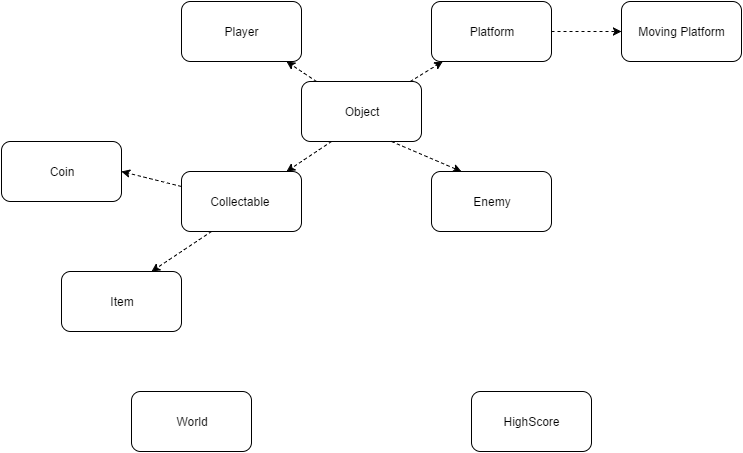

The diagram above was exported from draw.io. Its source (the exported page's mxGraphModel, read from the mxfile embedded in the PNG):
<mxGraphModel dx="1042" dy="535" grid="1" gridSize="10" guides="1" tooltips="1" connect="1" arrows="1" fold="1" page="1" pageScale="1" pageWidth="850" pageHeight="1100" background="#ffffff" math="0" shadow="0">
  <root>
    <mxCell id="0" />
    <mxCell id="1" parent="0" />
    <mxCell id="3" value="Object" style="rounded=1;whiteSpace=wrap;html=1;fillColor=#ffffff;fontColor=#000000;" vertex="1" parent="1">
      <mxGeometry x="350" y="130" width="120" height="60" as="geometry" />
    </mxCell>
    <mxCell id="4" value="Player" style="rounded=1;whiteSpace=wrap;html=1;fillColor=#ffffff;fontColor=#000000;" vertex="1" parent="1">
      <mxGeometry x="230" y="50" width="120" height="60" as="geometry" />
    </mxCell>
    <mxCell id="7" value="Platform" style="rounded=1;whiteSpace=wrap;html=1;fillColor=#ffffff;fontColor=#000000;" vertex="1" parent="1">
      <mxGeometry x="480" y="50" width="120" height="60" as="geometry" />
    </mxCell>
    <mxCell id="8" value="Collectable&amp;nbsp;" style="rounded=1;whiteSpace=wrap;html=1;fillColor=#ffffff;fontColor=#000000;" vertex="1" parent="1">
      <mxGeometry x="230" y="220" width="120" height="60" as="geometry" />
    </mxCell>
    <mxCell id="9" value="Enemy" style="rounded=1;whiteSpace=wrap;html=1;fillColor=#ffffff;fontColor=#000000;" vertex="1" parent="1">
      <mxGeometry x="480" y="220" width="120" height="60" as="geometry" />
    </mxCell>
    <mxCell id="10" value="Moving Platform" style="rounded=1;whiteSpace=wrap;html=1;fillColor=#ffffff;fontColor=#000000;" vertex="1" parent="1">
      <mxGeometry x="670" y="50" width="120" height="60" as="geometry" />
    </mxCell>
    <mxCell id="11" value="" style="endArrow=classic;html=1;dashed=1;fontColor=#000000;" edge="1" parent="1" source="3" target="4">
      <mxGeometry width="50" height="50" relative="1" as="geometry">
        <mxPoint x="10" y="60" as="sourcePoint" />
        <mxPoint x="60" y="10" as="targetPoint" />
      </mxGeometry>
    </mxCell>
    <mxCell id="12" value="" style="endArrow=classic;html=1;dashed=1;fontColor=#000000;" edge="1" parent="1" source="3" target="7">
      <mxGeometry x="70" y="20" width="50" height="50" as="geometry">
        <mxPoint x="360" y="144.28571428571433" as="sourcePoint" />
        <mxPoint x="70" y="20" as="targetPoint" />
      </mxGeometry>
    </mxCell>
    <mxCell id="13" value="" style="endArrow=classic;html=1;dashed=1;fontColor=#000000;entryX=0;entryY=0.5;exitX=1;exitY=0.5;" edge="1" parent="1" source="7" target="10">
      <mxGeometry x="195" y="60" width="50" height="50" as="geometry">
        <mxPoint x="583.75" y="170" as="sourcePoint" />
        <mxPoint x="616.25" y="150" as="targetPoint" />
      </mxGeometry>
    </mxCell>
    <mxCell id="15" value="" style="endArrow=classic;html=1;dashed=1;fontColor=#000000;exitX=0.25;exitY=1;" edge="1" parent="1" source="3" target="8">
      <mxGeometry x="355" y="130" width="50" height="50" as="geometry">
        <mxPoint x="385" y="150" as="sourcePoint" />
        <mxPoint x="355" y="130" as="targetPoint" />
      </mxGeometry>
    </mxCell>
    <mxCell id="16" value="" style="endArrow=classic;html=1;dashed=1;fontColor=#000000;exitX=0.75;exitY=1;entryX=0.25;entryY=0;" edge="1" parent="1" source="3" target="9">
      <mxGeometry x="365" y="140" width="50" height="50" as="geometry">
        <mxPoint x="390" y="200" as="sourcePoint" />
        <mxPoint x="345" y="230" as="targetPoint" />
      </mxGeometry>
    </mxCell>
    <mxCell id="17" value="Coin" style="rounded=1;whiteSpace=wrap;html=1;fillColor=#ffffff;fontColor=#000000;" vertex="1" parent="1">
      <mxGeometry x="50" y="190" width="120" height="60" as="geometry" />
    </mxCell>
    <mxCell id="18" value="Item" style="rounded=1;whiteSpace=wrap;html=1;fillColor=#ffffff;fontColor=#000000;" vertex="1" parent="1">
      <mxGeometry x="110" y="320" width="120" height="60" as="geometry" />
    </mxCell>
    <mxCell id="19" value="" style="endArrow=classic;html=1;dashed=1;fontColor=#000000;entryX=0.75;entryY=0;exitX=0.25;exitY=1;" edge="1" parent="1" source="8" target="18">
      <mxGeometry x="365" y="140" width="50" height="50" as="geometry">
        <mxPoint x="240" y="244" as="sourcePoint" />
        <mxPoint x="345" y="230" as="targetPoint" />
      </mxGeometry>
    </mxCell>
    <mxCell id="21" value="" style="endArrow=classic;html=1;dashed=1;fontColor=#000000;entryX=1;entryY=0.5;" edge="1" parent="1" source="8" target="17">
      <mxGeometry x="375" y="150" width="50" height="50" as="geometry">
        <mxPoint x="270" y="290" as="sourcePoint" />
        <mxPoint x="210" y="330" as="targetPoint" />
      </mxGeometry>
    </mxCell>
    <mxCell id="24" value="World" style="rounded=1;whiteSpace=wrap;html=1;fillColor=#ffffff;fontColor=#000000;" vertex="1" parent="1">
      <mxGeometry x="180" y="440" width="120" height="60" as="geometry" />
    </mxCell>
    <mxCell id="25" value="HighScore" style="rounded=1;whiteSpace=wrap;html=1;fillColor=#ffffff;fontColor=#000000;" vertex="1" parent="1">
      <mxGeometry x="520" y="440" width="120" height="60" as="geometry" />
    </mxCell>
  </root>
</mxGraphModel>